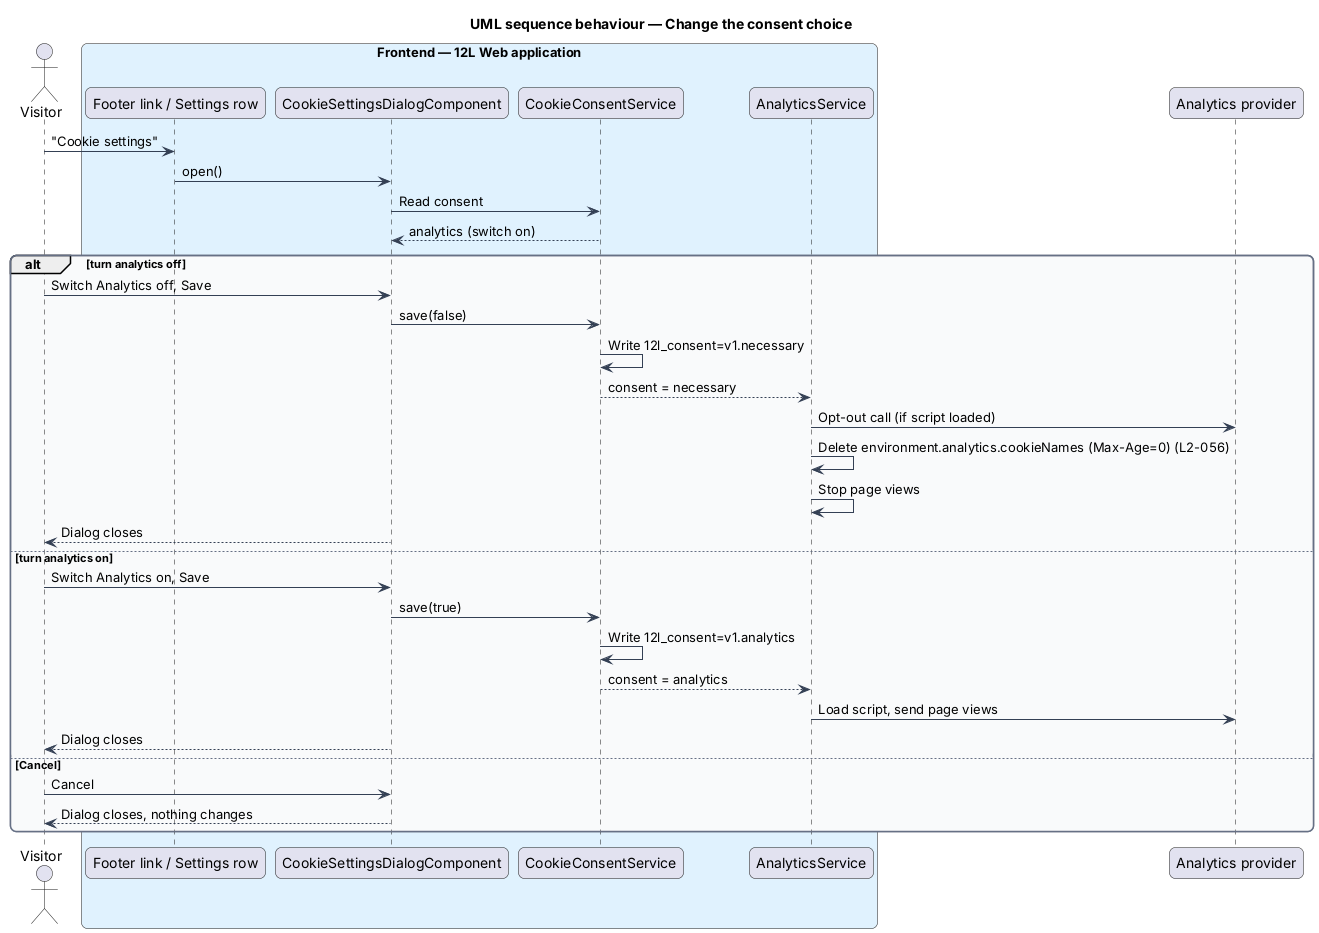

The diagram above was rendered by PlantUML. Its source (embedded in the PNG):
@startuml
title UML sequence behaviour — Change the consent choice
skinparam backgroundColor #FFFFFF
skinparam shadowing false
skinparam roundcorner 12
skinparam defaultFontName Arial
skinparam ArrowColor #344054
skinparam rectangle {
  BorderColor #344054
  FontColor #101828
}
skinparam package {
  BorderColor #667085
  FontColor #101828
  BackgroundColor #F9FAFB
}
actor "Visitor" as actor
box "Frontend — 12L Web application" #E0F2FE
  participant "Footer link / Settings row" as entry
  participant "CookieSettingsDialogComponent" as dialog
  participant "CookieConsentService" as consent
  participant "AnalyticsService" as analytics
end box
participant "Analytics provider" as provider
actor -> entry : "Cookie settings"
entry -> dialog : open()
dialog -> consent : Read consent
consent --> dialog : analytics (switch on)
alt turn analytics off
  actor -> dialog : Switch Analytics off, Save
  dialog -> consent : save(false)
  consent -> consent : Write 12l_consent=v1.necessary
  consent --> analytics : consent = necessary
  analytics -> provider : Opt-out call (if script loaded)
  analytics -> analytics : Delete environment.analytics.cookieNames (Max-Age=0) (L2-056)
  analytics -> analytics : Stop page views
  dialog --> actor : Dialog closes
else turn analytics on
  actor -> dialog : Switch Analytics on, Save
  dialog -> consent : save(true)
  consent -> consent : Write 12l_consent=v1.analytics
  consent --> analytics : consent = analytics
  analytics -> provider : Load script, send page views
  dialog --> actor : Dialog closes
else Cancel
  actor -> dialog : Cancel
  dialog --> actor : Dialog closes, nothing changes
end
@enduml